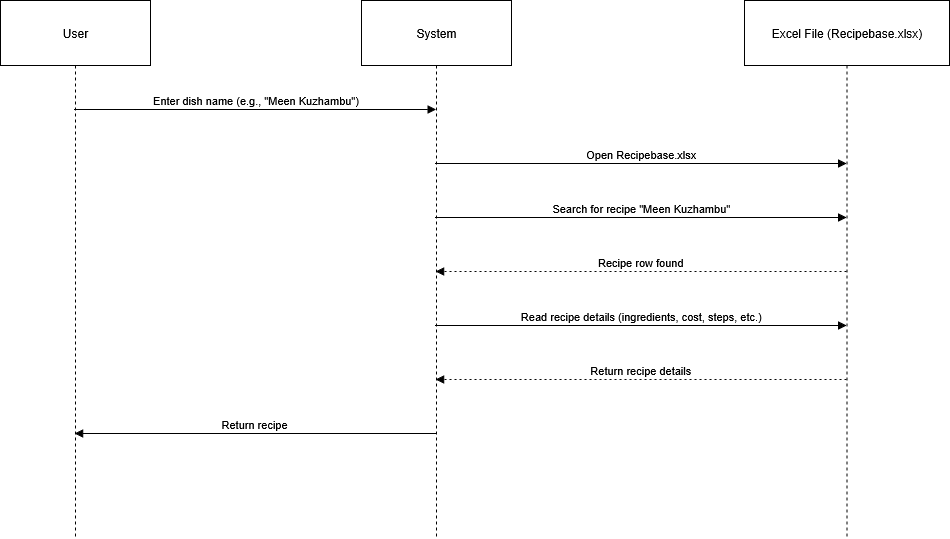

The diagram above was exported from draw.io. Its source (the exported page's mxGraphModel, read from the mxfile embedded in the PNG):
<mxGraphModel dx="1489" dy="804" grid="1" gridSize="10" guides="1" tooltips="1" connect="1" arrows="1" fold="1" page="1" pageScale="1" pageWidth="850" pageHeight="1100" math="0" shadow="0">
  <root>
    <mxCell id="0" />
    <mxCell id="1" parent="0" />
    <mxCell id="2" value="User" style="shape=umlLifeline;perimeter=lifelinePerimeter;whiteSpace=wrap;container=1;dropTarget=0;collapsible=0;recursiveResize=0;outlineConnect=0;portConstraint=eastwest;newEdgeStyle={&quot;edgeStyle&quot;:&quot;elbowEdgeStyle&quot;,&quot;elbow&quot;:&quot;vertical&quot;,&quot;curved&quot;:0,&quot;rounded&quot;:0};size=65;" parent="1" vertex="1">
      <mxGeometry width="150" height="538" as="geometry" />
    </mxCell>
    <mxCell id="3" value="System" style="shape=umlLifeline;perimeter=lifelinePerimeter;whiteSpace=wrap;container=1;dropTarget=0;collapsible=0;recursiveResize=0;outlineConnect=0;portConstraint=eastwest;newEdgeStyle={&quot;edgeStyle&quot;:&quot;elbowEdgeStyle&quot;,&quot;elbow&quot;:&quot;vertical&quot;,&quot;curved&quot;:0,&quot;rounded&quot;:0};size=65;" parent="1" vertex="1">
      <mxGeometry x="361" width="150" height="538" as="geometry" />
    </mxCell>
    <mxCell id="4" value="Excel File (Recipebase.xlsx)" style="shape=umlLifeline;perimeter=lifelinePerimeter;whiteSpace=wrap;container=1;dropTarget=0;collapsible=0;recursiveResize=0;outlineConnect=0;portConstraint=eastwest;newEdgeStyle={&quot;edgeStyle&quot;:&quot;elbowEdgeStyle&quot;,&quot;elbow&quot;:&quot;vertical&quot;,&quot;curved&quot;:0,&quot;rounded&quot;:0};size=65;" parent="1" vertex="1">
      <mxGeometry x="744" width="205" height="538" as="geometry" />
    </mxCell>
    <mxCell id="5" value="Enter dish name (e.g., &quot;Meen Kuzhambu&quot;)" style="verticalAlign=bottom;edgeStyle=elbowEdgeStyle;elbow=vertical;curved=0;rounded=0;endArrow=block;" parent="1" source="2" target="3" edge="1">
      <mxGeometry relative="1" as="geometry">
        <Array as="points">
          <mxPoint x="264" y="109" />
        </Array>
      </mxGeometry>
    </mxCell>
    <mxCell id="6" value="Open Recipebase.xlsx" style="verticalAlign=bottom;edgeStyle=elbowEdgeStyle;elbow=vertical;curved=0;rounded=0;endArrow=block;" parent="1" source="3" target="4" edge="1">
      <mxGeometry relative="1" as="geometry">
        <Array as="points">
          <mxPoint x="650" y="163" />
        </Array>
      </mxGeometry>
    </mxCell>
    <mxCell id="7" value="Search for recipe &quot;Meen Kuzhambu&quot;" style="verticalAlign=bottom;edgeStyle=elbowEdgeStyle;elbow=vertical;curved=0;rounded=0;endArrow=block;" parent="1" source="3" target="4" edge="1">
      <mxGeometry relative="1" as="geometry">
        <Array as="points">
          <mxPoint x="650" y="217" />
        </Array>
      </mxGeometry>
    </mxCell>
    <mxCell id="8" value="Recipe row found" style="verticalAlign=bottom;edgeStyle=elbowEdgeStyle;elbow=vertical;curved=0;rounded=0;dashed=1;dashPattern=2 3;endArrow=block;" parent="1" source="4" target="3" edge="1">
      <mxGeometry relative="1" as="geometry">
        <Array as="points">
          <mxPoint x="653" y="271" />
        </Array>
      </mxGeometry>
    </mxCell>
    <mxCell id="9" value="Read recipe details (ingredients, cost, steps, etc.)" style="verticalAlign=bottom;edgeStyle=elbowEdgeStyle;elbow=vertical;curved=0;rounded=0;endArrow=block;" parent="1" source="3" target="4" edge="1">
      <mxGeometry relative="1" as="geometry">
        <Array as="points">
          <mxPoint x="650" y="325" />
        </Array>
      </mxGeometry>
    </mxCell>
    <mxCell id="10" value="Return recipe details" style="verticalAlign=bottom;edgeStyle=elbowEdgeStyle;elbow=vertical;curved=0;rounded=0;dashed=1;dashPattern=2 3;endArrow=block;" parent="1" source="4" target="3" edge="1">
      <mxGeometry relative="1" as="geometry">
        <Array as="points">
          <mxPoint x="653" y="379" />
        </Array>
      </mxGeometry>
    </mxCell>
    <mxCell id="11" value="Return recipe" style="verticalAlign=bottom;edgeStyle=elbowEdgeStyle;elbow=vertical;curved=0;rounded=0;endArrow=block;" parent="1" source="3" target="2" edge="1">
      <mxGeometry relative="1" as="geometry">
        <Array as="points">
          <mxPoint x="267" y="433" />
        </Array>
      </mxGeometry>
    </mxCell>
  </root>
</mxGraphModel>